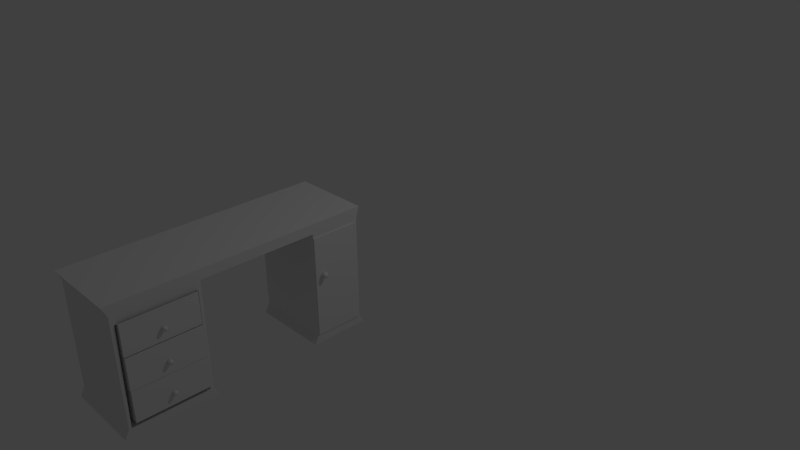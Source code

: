 # Source: desk.blend  (saved by Blender 2.74.0; exported with 4.5.12 LTS)
import bpy
from mathutils import Matrix  # noqa: F401  (used for matrix-valued properties, if any)

bpy.ops.wm.read_factory_settings(use_empty=True)
scene = bpy.context.scene
scene.name = 'Scene'

# ---- collections
col_collection_1 = bpy.data.collections.new('Collection 1'); scene.collection.children.link(col_collection_1)

# ---- materials (node trees are filled in below, after node groups)
mat_material = bpy.data.materials.new('Material')
mat_material.alpha_threshold = 0.0
mat_material.use_transparent_shadow = False
mat_material.roughness = 0.5
mat_material.line_color = (0.0, 0.0, 0.0, 1.0)

# ---- material node trees

# ---- world
world_world = bpy.data.worlds.new('World'); scene.world = world_world
world_world.color = (0.05088, 0.05088, 0.05088)
world_world.use_sun_shadow = False
world_world.sun_shadow_jitter_overblur = 0.0
world_world.cycles.sampling_method = 'MANUAL'
world_world.cycles.sample_map_resolution = 256

# ---- cameras
cam_camera = bpy.data.cameras.new('Camera')
cam_camera.clip_end = 100.0
cam_camera.lens = 35.0
cam_camera.sensor_width = 32.0
cam_camera.sensor_height = 18.0
cam_camera.ortho_scale = 7.314
cam_camera.dof.focus_distance = 0.0
cam_camera.dof.aperture_fstop = 128.0

# ---- lights
light_lamp = bpy.data.lights.new('Lamp', 'POINT')
light_lamp.transmission_factor = 0.0
light_lamp.cutoff_distance = 30.0
light_lamp.energy = 100.0
light_lamp.shadow_buffer_clip_start = 1.001
light_lamp.shadow_soft_size = 0.1
light_lamp.shadow_maximum_resolution = 0.006
light_lamp.use_absolute_resolution = True
light_lamp.cycles.use_multiple_importance_sampling = False

# ---- meshes
me_cube_002 = bpy.data.meshes.new('Cube.002')
me_cube_002.from_pydata([(0.9308, 0.1997, -0.1354), (0.8958, 0.1997, -0.1588), (0.8723, 0.1997, -0.1939), (0.8641, 0.1997, -0.2353), (0.8723, 0.1997, -0.2766), (0.8958, 0.1997, -0.3117), (0.9308, 0.1997, -0.3351), (0.943, 0.229, -0.1354), (0.9182, 0.2538, -0.1588), (0.9016, 0.2703, -0.1939), (0.8958, 0.2762, -0.2353), (0.9016, 0.2703, -0.2766), (0.9182, 0.2538, -0.3117), (0.943, 0.229, -0.3351), (0.9722, 0.2411, -0.1354), (0.9722, 0.2762, -0.1588), (0.9722, 0.2996, -0.1939), (0.9722, 0.3078, -0.2353), (0.9722, 0.2996, -0.2766), (0.9722, 0.2762, -0.3117), (0.9722, 0.2411, -0.3351), (0.9722, 0.1997, -0.1272), (1.001, 0.229, -0.1354), (1.026, 0.2538, -0.1588), (1.043, 0.2703, -0.1939), (1.049, 0.2762, -0.2353), (1.043, 0.2703, -0.2766), (1.026, 0.2538, -0.3117), (1.001, 0.229, -0.3351), (1.014, 0.1997, -0.1354), (1.049, 0.1997, -0.1588), (1.072, 0.1997, -0.1939), (1.08, 0.1997, -0.2353), (1.072, 0.1997, -0.2766), (1.049, 0.1997, -0.3117), (1.014, 0.1997, -0.3351), (0.9722, 0.1997, -0.3434), (1.001, 0.1705, -0.1354), (1.026, 0.1457, -0.1588), (1.043, 0.1291, -0.1939), (1.049, 0.1233, -0.2353), (1.043, 0.1291, -0.2766), (1.026, 0.1457, -0.3117), (1.001, 0.1705, -0.3351), (0.9722, 0.1584, -0.1354), (0.9722, 0.1233, -0.1588), (0.9722, 0.09987, -0.1939), (0.9722, 0.09164, -0.2353), (0.9722, 0.09987, -0.2766), (0.9722, 0.1233, -0.3117), (0.9722, 0.1584, -0.3351), (0.943, 0.1705, -0.1354), (0.9182, 0.1457, -0.1588), (0.9016, 0.1291, -0.1939), (0.8958, 0.1233, -0.2353), (0.9016, 0.1291, -0.2766), (0.9182, 0.1457, -0.3117), (0.943, 0.1705, -0.3351), (-2.596, -1.439, -0.8007), (-2.596, -1.439, 0.6476), (-2.596, 1.757, -0.8007), (-2.596, 1.757, 0.6476), (0.8742, -1.439, -0.8007), (0.8742, -1.439, 0.6476), (0.8742, 1.757, -0.8007), (0.8742, 1.757, 0.6476), (0.8907, 1.77, -0.8053), (0.8907, 1.77, -2.254), (0.8907, -1.426, -0.8053), (0.8907, -1.426, -2.254), (-2.579, 1.77, -0.8053), (-2.579, 1.77, -2.254), (-2.579, -1.426, -0.8053), (-2.579, -1.426, -2.254), (0.9594, 0.1833, -1.788), (0.9346, 0.1585, -1.765), (0.9181, 0.142, -1.73), (0.9122, 0.1361, -1.688), (0.9181, 0.142, -1.647), (0.9346, 0.1585, -1.612), (0.9594, 0.1833, -1.588), (0.9887, 0.1712, -1.788), (0.9887, 0.1361, -1.765), (0.9887, 0.1127, -1.73), (0.9887, 0.1045, -1.688), (0.9887, 0.1127, -1.647), (0.9887, 0.1361, -1.612), (0.9887, 0.1712, -1.588), (1.018, 0.1833, -1.788), (1.043, 0.1585, -1.765), (1.059, 0.142, -1.73), (1.065, 0.1361, -1.688), (1.059, 0.142, -1.647), (1.043, 0.1585, -1.612), (1.018, 0.1833, -1.588), (0.9887, 0.2126, -1.796), (1.03, 0.2126, -1.788), (1.065, 0.2126, -1.765), (1.089, 0.2126, -1.73), (1.097, 0.2126, -1.688), (1.089, 0.2126, -1.647), (1.065, 0.2126, -1.612), (1.03, 0.2126, -1.588), (1.018, 0.2418, -1.788), (1.043, 0.2666, -1.765), (1.059, 0.2832, -1.73), (1.065, 0.289, -1.688), (1.059, 0.2832, -1.647), (1.043, 0.2666, -1.612), (1.018, 0.2418, -1.588), (0.9887, 0.2126, -1.58), (0.9887, 0.2539, -1.788), (0.9887, 0.289, -1.765), (0.9887, 0.3124, -1.73), (0.9887, 0.3207, -1.688), (0.9887, 0.3124, -1.647), (0.9887, 0.289, -1.612), (0.9887, 0.2539, -1.588), (0.9594, 0.2418, -1.788), (0.9346, 0.2666, -1.765), (0.9181, 0.2832, -1.73), (0.9122, 0.289, -1.688), (0.9181, 0.2832, -1.647), (0.9346, 0.2666, -1.612), (0.9594, 0.2418, -1.588), (0.9473, 0.2126, -1.788), (0.9122, 0.2126, -1.765), (0.8888, 0.2126, -1.73), (0.8806, 0.2126, -1.688), (0.8888, 0.2126, -1.647), (0.9122, 0.2126, -1.612), (0.9473, 0.2126, -1.588), (0.8704, 1.791, -2.244), (0.8704, 1.791, -3.692), (0.8704, -1.406, -2.244), (0.8704, -1.406, -3.692), (-2.599, 1.791, -2.244), (-2.599, 1.791, -3.692), (-2.599, -1.406, -2.244), (-2.599, -1.406, -3.692), (0.9391, 0.2039, -3.227), (0.9143, 0.1791, -3.203), (0.8977, 0.1626, -3.168), (0.8919, 0.1567, -3.127), (0.8977, 0.1626, -3.085), (0.9143, 0.1791, -3.05), (0.9391, 0.2039, -3.027), (0.9684, 0.1918, -3.227), (0.9684, 0.1567, -3.203), (0.9684, 0.1333, -3.168), (0.9684, 0.1251, -3.127), (0.9684, 0.1333, -3.085), (0.9684, 0.1567, -3.05), (0.9684, 0.1918, -3.027), (0.9976, 0.2039, -3.227), (1.022, 0.1791, -3.203), (1.039, 0.1626, -3.168), (1.045, 0.1567, -3.127), (1.039, 0.1626, -3.085), (1.022, 0.1791, -3.05), (0.9976, 0.2039, -3.027), (0.9684, 0.2332, -3.235), (1.01, 0.2332, -3.227), (1.045, 0.2332, -3.203), (1.068, 0.2332, -3.168), (1.076, 0.2332, -3.127), (1.068, 0.2332, -3.085), (1.045, 0.2332, -3.05), (1.01, 0.2332, -3.027), (0.9976, 0.2624, -3.227), (1.022, 0.2872, -3.203), (1.039, 0.3038, -3.168), (1.045, 0.3096, -3.127), (1.039, 0.3038, -3.085), (1.022, 0.2872, -3.05), (0.9976, 0.2624, -3.027), (0.9684, 0.2332, -3.019), (0.9684, 0.2745, -3.227), (0.9684, 0.3096, -3.203), (0.9684, 0.3331, -3.168), (0.9684, 0.3413, -3.127), (0.9684, 0.3331, -3.085), (0.9684, 0.3096, -3.05), (0.9684, 0.2745, -3.027), (0.9391, 0.2624, -3.227), (0.9143, 0.2872, -3.203), (0.8977, 0.3038, -3.168), (0.8919, 0.3096, -3.127), (0.8977, 0.3038, -3.085), (0.9143, 0.2872, -3.05), (0.9391, 0.2624, -3.027), (0.927, 0.2332, -3.227), (0.8919, 0.2332, -3.203), (0.8685, 0.2332, -3.168), (0.8603, 0.2332, -3.127), (0.8685, 0.2332, -3.085), (0.8919, 0.2332, -3.05), (0.927, 0.2332, -3.027)], [], [(6, 5, 12, 13), (5, 4, 11, 12), (4, 3, 10, 11), (3, 2, 9, 10), (2, 1, 8, 9), (1, 0, 7, 8), (13, 12, 19, 20), (12, 11, 18, 19), (11, 10, 17, 18), (10, 9, 16, 17), (9, 8, 15, 16), (8, 7, 14, 15), (20, 19, 27, 28), (19, 18, 26, 27), (18, 17, 25, 26), (17, 16, 24, 25), (16, 15, 23, 24), (15, 14, 22, 23), (28, 27, 34, 35), (27, 26, 33, 34), (26, 25, 32, 33), (25, 24, 31, 32), (24, 23, 30, 31), (23, 22, 29, 30), (35, 34, 42, 43), (34, 33, 41, 42), (33, 32, 40, 41), (32, 31, 39, 40), (31, 30, 38, 39), (30, 29, 37, 38), (43, 42, 49, 50), (42, 41, 48, 49), (41, 40, 47, 48), (40, 39, 46, 47), (39, 38, 45, 46), (38, 37, 44, 45), (50, 49, 56, 57), (49, 48, 55, 56), (48, 47, 54, 55), (47, 46, 53, 54), (46, 45, 52, 53), (45, 44, 51, 52), (36, 6, 13), (0, 21, 7), (36, 13, 20), (7, 21, 14), (36, 20, 28), (14, 21, 22), (36, 28, 35), (22, 21, 29), (36, 35, 43), (29, 21, 37), (36, 43, 50), (37, 21, 44), (36, 50, 57), (44, 21, 51), (36, 57, 6), (57, 56, 5, 6), (56, 55, 4, 5), (55, 54, 3, 4), (54, 53, 2, 3), (53, 52, 1, 2), (52, 51, 0, 1), (51, 21, 0), (59, 61, 60, 58), (61, 65, 64, 60), (65, 63, 62, 64), (63, 59, 58, 62), (58, 60, 64, 62), (73, 71, 67, 69), (68, 72, 73, 69), (66, 68, 69, 67), (70, 66, 67, 71), (72, 70, 71, 73), (80, 110, 131), (79, 80, 131, 130), (78, 79, 130, 129), (77, 78, 129, 128), (76, 77, 128, 127), (75, 76, 127, 126), (74, 75, 126, 125), (95, 74, 125), (87, 110, 80), (95, 81, 74), (94, 110, 87), (95, 88, 81), (102, 110, 94), (95, 96, 88), (109, 110, 102), (95, 103, 96), (117, 110, 109), (95, 111, 103), (124, 110, 117), (95, 118, 111), (131, 110, 124), (95, 125, 118), (86, 87, 80, 79), (85, 86, 79, 78), (84, 85, 78, 77), (83, 84, 77, 76), (82, 83, 76, 75), (81, 82, 75, 74), (93, 94, 87, 86), (92, 93, 86, 85), (91, 92, 85, 84), (90, 91, 84, 83), (89, 90, 83, 82), (88, 89, 82, 81), (101, 102, 94, 93), (100, 101, 93, 92), (99, 100, 92, 91), (98, 99, 91, 90), (97, 98, 90, 89), (96, 97, 89, 88), (108, 109, 102, 101), (107, 108, 101, 100), (106, 107, 100, 99), (105, 106, 99, 98), (104, 105, 98, 97), (103, 104, 97, 96), (116, 117, 109, 108), (115, 116, 108, 107), (114, 115, 107, 106), (113, 114, 106, 105), (112, 113, 105, 104), (111, 112, 104, 103), (123, 124, 117, 116), (122, 123, 116, 115), (121, 122, 115, 114), (120, 121, 114, 113), (119, 120, 113, 112), (118, 119, 112, 111), (130, 131, 124, 123), (129, 130, 123, 122), (128, 129, 122, 121), (127, 128, 121, 120), (126, 127, 120, 119), (125, 126, 119, 118), (139, 137, 133, 135), (134, 138, 139, 135), (132, 134, 135, 133), (136, 132, 133, 137), (138, 136, 137, 139), (146, 176, 197), (145, 146, 197, 196), (144, 145, 196, 195), (143, 144, 195, 194), (142, 143, 194, 193), (141, 142, 193, 192), (140, 141, 192, 191), (161, 140, 191), (153, 176, 146), (161, 147, 140), (160, 176, 153), (161, 154, 147), (168, 176, 160), (161, 162, 154), (175, 176, 168), (161, 169, 162), (183, 176, 175), (161, 177, 169), (190, 176, 183), (161, 184, 177), (197, 176, 190), (161, 191, 184), (152, 153, 146, 145), (151, 152, 145, 144), (150, 151, 144, 143), (149, 150, 143, 142), (148, 149, 142, 141), (147, 148, 141, 140), (159, 160, 153, 152), (158, 159, 152, 151), (157, 158, 151, 150), (156, 157, 150, 149), (155, 156, 149, 148), (154, 155, 148, 147), (167, 168, 160, 159), (166, 167, 159, 158), (165, 166, 158, 157), (164, 165, 157, 156), (163, 164, 156, 155), (162, 163, 155, 154), (174, 175, 168, 167), (173, 174, 167, 166), (172, 173, 166, 165), (171, 172, 165, 164), (170, 171, 164, 163), (169, 170, 163, 162), (182, 183, 175, 174), (181, 182, 174, 173), (180, 181, 173, 172), (179, 180, 172, 171), (178, 179, 171, 170), (177, 178, 170, 169), (189, 190, 183, 182), (188, 189, 182, 181), (187, 188, 181, 180), (186, 187, 180, 179), (185, 186, 179, 178), (184, 185, 178, 177), (196, 197, 190, 189), (195, 196, 189, 188), (194, 195, 188, 187), (193, 194, 187, 186), (192, 193, 186, 185), (191, 192, 185, 184)])
_uv = me_cube_002.uv_layers.new(name='UVMap')
_uv.uv.foreach_set('vector', [0.1226, 0.9747, 0.1274, 0.9726, 0.1274, 0.9814, 0.1226, 0.9794, 0.01393, 0.9779, 0.01922, 0.9779, 0.01922, 0.9885, 0.01393, 0.986, 0.01922, 0.9779, 0.02546, 0.9779, 0.02546, 0.9894, 0.01922, 0.9885, 0.02546, 0.9779, 0.0317, 0.9779, 0.0317, 0.9885, 0.02546, 0.9894, 0.0317, 0.9779, 0.03699, 0.9779, 0.03699, 0.986, 0.0317, 0.9885, 0.1485, 0.9726, 0.1442, 0.9747, 0.1408, 0.9713, 0.1424, 0.9664, 0.1226, 0.9794, 0.1274, 0.9814, 0.1212, 0.9876, 0.1192, 0.9828, 0.06004, 0.986, 0.05475, 0.9885, 0.05475, 0.9779, 0.06004, 0.9779, 0.05475, 0.9885, 0.04851, 0.9894, 0.04851, 0.9779, 0.05475, 0.9779, 0.04851, 0.9894, 0.04227, 0.9885, 0.04227, 0.9779, 0.04851, 0.9779, 0.04227, 0.9885, 0.03699, 0.986, 0.03699, 0.9779, 0.04227, 0.9779, 0.1424, 0.9664, 0.1408, 0.9713, 0.1361, 0.9713, 0.1336, 0.9664, 0.1192, 0.9828, 0.1212, 0.9876, 0.1124, 0.9876, 0.1144, 0.9828, 0.06004, 0.9779, 0.05475, 0.9779, 0.05475, 0.9673, 0.06004, 0.9698, 0.05475, 0.9779, 0.04851, 0.9779, 0.04851, 0.9664, 0.05475, 0.9673, 0.04851, 0.9779, 0.04227, 0.9779, 0.04227, 0.9673, 0.04851, 0.9664, 0.04227, 0.9779, 0.03699, 0.9779, 0.03699, 0.9698, 0.04227, 0.9673, 0.1336, 0.9664, 0.1361, 0.9713, 0.1328, 0.9747, 0.1274, 0.9726, 0.1144, 0.9828, 0.1124, 0.9876, 0.1061, 0.9814, 0.111, 0.9794, 0.08309, 0.986, 0.0778, 0.9885, 0.0778, 0.9779, 0.08309, 0.9779, 0.0778, 0.9885, 0.07157, 0.9894, 0.07157, 0.9779, 0.0778, 0.9779, 0.07157, 0.9894, 0.06533, 0.9885, 0.06533, 0.9779, 0.07157, 0.9779, 0.06533, 0.9885, 0.06004, 0.986, 0.06004, 0.9779, 0.06533, 0.9779, 0.1274, 0.9726, 0.1328, 0.9747, 0.1328, 0.9794, 0.1274, 0.9814, 0.111, 0.9794, 0.1061, 0.9814, 0.1061, 0.9726, 0.111, 0.9747, 0.08309, 0.9779, 0.0778, 0.9779, 0.0778, 0.9673, 0.08309, 0.9698, 0.0778, 0.9779, 0.07157, 0.9779, 0.07157, 0.9664, 0.0778, 0.9673, 0.07157, 0.9779, 0.06533, 0.9779, 0.06533, 0.9673, 0.07157, 0.9664, 0.06533, 0.9779, 0.06004, 0.9779, 0.06004, 0.9698, 0.06533, 0.9673, 0.1274, 0.9814, 0.1328, 0.9794, 0.1361, 0.9828, 0.1336, 0.9876, 0.111, 0.9747, 0.1061, 0.9726, 0.1124, 0.9664, 0.1144, 0.9713, 0.08309, 0.9698, 0.08838, 0.9673, 0.08838, 0.9779, 0.08309, 0.9779, 0.08838, 0.9673, 0.09462, 0.9664, 0.09462, 0.9779, 0.08838, 0.9779, 0.09462, 0.9664, 0.1009, 0.9673, 0.1009, 0.9779, 0.09462, 0.9779, 0.1009, 0.9673, 0.1061, 0.9698, 0.1061, 0.9779, 0.1009, 0.9779, 0.1336, 0.9876, 0.1361, 0.9828, 0.1408, 0.9828, 0.1424, 0.9876, 0.1144, 0.9713, 0.1124, 0.9664, 0.1212, 0.9664, 0.1192, 0.9713, 0.08309, 0.9779, 0.08838, 0.9779, 0.08838, 0.9885, 0.08309, 0.986, 0.08838, 0.9779, 0.09462, 0.9779, 0.09462, 0.9894, 0.08838, 0.9885, 0.09462, 0.9779, 0.1009, 0.9779, 0.1009, 0.9885, 0.09462, 0.9894, 0.1009, 0.9779, 0.1061, 0.9779, 0.1061, 0.986, 0.1009, 0.9885, 0.1424, 0.9876, 0.1408, 0.9828, 0.1442, 0.9794, 0.1485, 0.9814, 0.1168, 0.977, 0.1226, 0.9747, 0.1226, 0.9794, 0.1442, 0.9747, 0.1386, 0.977, 0.1408, 0.9713, 0.1168, 0.977, 0.1226, 0.9794, 0.1192, 0.9828, 0.1408, 0.9713, 0.1386, 0.977, 0.1361, 0.9713, 0.1168, 0.977, 0.1192, 0.9828, 0.1144, 0.9828, 0.1361, 0.9713, 0.1386, 0.977, 0.1328, 0.9747, 0.1168, 0.977, 0.1144, 0.9828, 0.111, 0.9794, 0.1328, 0.9747, 0.1386, 0.977, 0.1328, 0.9794, 0.1168, 0.977, 0.111, 0.9794, 0.111, 0.9747, 0.1328, 0.9794, 0.1386, 0.977, 0.1361, 0.9828, 0.1168, 0.977, 0.111, 0.9747, 0.1144, 0.9713, 0.1361, 0.9828, 0.1386, 0.977, 0.1408, 0.9828, 0.1168, 0.977, 0.1144, 0.9713, 0.1192, 0.9713, 0.1408, 0.9828, 0.1386, 0.977, 0.1442, 0.9794, 0.1168, 0.977, 0.1192, 0.9713, 0.1226, 0.9747, 0.1192, 0.9713, 0.1212, 0.9664, 0.1274, 0.9726, 0.1226, 0.9747, 0.01393, 0.9698, 0.01922, 0.9673, 0.01922, 0.9779, 0.01393, 0.9779, 0.01922, 0.9673, 0.02546, 0.9664, 0.02546, 0.9779, 0.01922, 0.9779, 0.02546, 0.9664, 0.0317, 0.9673, 0.0317, 0.9779, 0.02546, 0.9779, 0.0317, 0.9673, 0.03699, 0.9698, 0.03699, 0.9779, 0.0317, 0.9779, 0.1485, 0.9814, 0.1442, 0.9794, 0.1442, 0.9747, 0.1485, 0.9726, 0.1442, 0.9794, 0.1386, 0.977, 0.1442, 0.9747, 0.741, 1.0, 0.741, 0.5205, 1.0, 0.5205, 1.0, 1.0, 0.741, 0.0, 0.741, 0.5205, 0.482, 0.5205, 0.482, 1.073e-07, 0.4861, 0.4925, 0.4861, 0.013, 0.7451, 0.013, 0.7451, 0.4925, 1.0, 0.0, 1.0, 0.5205, 0.741, 0.5205, 0.741, 6.259e-08, 0.482, 0.5205, 8.989e-08, 0.5205, 0.0, 8.941e-08, 0.482, 0.0, 0.482, 0.5205, 8.989e-08, 0.5205, 0.0, 8.941e-08, 0.482, 0.0, 1.0, 0.0, 1.0, 0.5205, 0.741, 0.5205, 0.741, 6.259e-08, 0.4861, 0.4925, 0.4861, 0.013, 0.7451, 0.013, 0.7451, 0.4925, 0.741, 0.0, 0.741, 0.5205, 0.482, 0.5205, 0.482, 1.073e-07, 0.741, 1.0, 0.741, 0.5205, 1.0, 0.5205, 1.0, 1.0, 0.1442, 0.9794, 0.1386, 0.977, 0.1442, 0.9747, 0.1485, 0.9814, 0.1442, 0.9794, 0.1442, 0.9747, 0.1485, 0.9726, 0.0317, 0.9673, 0.03699, 0.9698, 0.03699, 0.9779, 0.0317, 0.9779, 0.02546, 0.9664, 0.0317, 0.9673, 0.0317, 0.9779, 0.02546, 0.9779, 0.01922, 0.9673, 0.02546, 0.9664, 0.02546, 0.9779, 0.01922, 0.9779, 0.01393, 0.9698, 0.01922, 0.9673, 0.01922, 0.9779, 0.01393, 0.9779, 0.1192, 0.9713, 0.1212, 0.9664, 0.1274, 0.9726, 0.1226, 0.9747, 0.1168, 0.977, 0.1192, 0.9713, 0.1226, 0.9747, 0.1408, 0.9828, 0.1386, 0.977, 0.1442, 0.9794, 0.1168, 0.977, 0.1144, 0.9713, 0.1192, 0.9713, 0.1361, 0.9828, 0.1386, 0.977, 0.1408, 0.9828, 0.1168, 0.977, 0.111, 0.9747, 0.1144, 0.9713, 0.1328, 0.9794, 0.1386, 0.977, 0.1361, 0.9828, 0.1168, 0.977, 0.111, 0.9794, 0.111, 0.9747, 0.1328, 0.9747, 0.1386, 0.977, 0.1328, 0.9794, 0.1168, 0.977, 0.1144, 0.9828, 0.111, 0.9794, 0.1361, 0.9713, 0.1386, 0.977, 0.1328, 0.9747, 0.1168, 0.977, 0.1192, 0.9828, 0.1144, 0.9828, 0.1408, 0.9713, 0.1386, 0.977, 0.1361, 0.9713, 0.1168, 0.977, 0.1226, 0.9794, 0.1192, 0.9828, 0.1442, 0.9747, 0.1386, 0.977, 0.1408, 0.9713, 0.1168, 0.977, 0.1226, 0.9747, 0.1226, 0.9794, 0.1424, 0.9876, 0.1408, 0.9828, 0.1442, 0.9794, 0.1485, 0.9814, 0.1009, 0.9779, 0.1061, 0.9779, 0.1061, 0.986, 0.1009, 0.9885, 0.09462, 0.9779, 0.1009, 0.9779, 0.1009, 0.9885, 0.09462, 0.9894, 0.08838, 0.9779, 0.09462, 0.9779, 0.09462, 0.9894, 0.08838, 0.9885, 0.08309, 0.9779, 0.08838, 0.9779, 0.08838, 0.9885, 0.08309, 0.986, 0.1144, 0.9713, 0.1124, 0.9664, 0.1212, 0.9664, 0.1192, 0.9713, 0.1336, 0.9876, 0.1361, 0.9828, 0.1408, 0.9828, 0.1424, 0.9876, 0.1009, 0.9673, 0.1061, 0.9698, 0.1061, 0.9779, 0.1009, 0.9779, 0.09462, 0.9664, 0.1009, 0.9673, 0.1009, 0.9779, 0.09462, 0.9779, 0.08838, 0.9673, 0.09462, 0.9664, 0.09462, 0.9779, 0.08838, 0.9779, 0.08309, 0.9698, 0.08838, 0.9673, 0.08838, 0.9779, 0.08309, 0.9779, 0.111, 0.9747, 0.1061, 0.9726, 0.1124, 0.9664, 0.1144, 0.9713, 0.1274, 0.9814, 0.1328, 0.9794, 0.1361, 0.9828, 0.1336, 0.9876, 0.06533, 0.9779, 0.06004, 0.9779, 0.06004, 0.9698, 0.06533, 0.9673, 0.07157, 0.9779, 0.06533, 0.9779, 0.06533, 0.9673, 0.07157, 0.9664, 0.0778, 0.9779, 0.07157, 0.9779, 0.07157, 0.9664, 0.0778, 0.9673, 0.08309, 0.9779, 0.0778, 0.9779, 0.0778, 0.9673, 0.08309, 0.9698, 0.111, 0.9794, 0.1061, 0.9814, 0.1061, 0.9726, 0.111, 0.9747, 0.1274, 0.9726, 0.1328, 0.9747, 0.1328, 0.9794, 0.1274, 0.9814, 0.06533, 0.9885, 0.06004, 0.986, 0.06004, 0.9779, 0.06533, 0.9779, 0.07157, 0.9894, 0.06533, 0.9885, 0.06533, 0.9779, 0.07157, 0.9779, 0.0778, 0.9885, 0.07157, 0.9894, 0.07157, 0.9779, 0.0778, 0.9779, 0.08309, 0.986, 0.0778, 0.9885, 0.0778, 0.9779, 0.08309, 0.9779, 0.1144, 0.9828, 0.1124, 0.9876, 0.1061, 0.9814, 0.111, 0.9794, 0.1336, 0.9664, 0.1361, 0.9713, 0.1328, 0.9747, 0.1274, 0.9726, 0.04227, 0.9779, 0.03699, 0.9779, 0.03699, 0.9698, 0.04227, 0.9673, 0.04851, 0.9779, 0.04227, 0.9779, 0.04227, 0.9673, 0.04851, 0.9664, 0.05475, 0.9779, 0.04851, 0.9779, 0.04851, 0.9664, 0.05475, 0.9673, 0.06004, 0.9779, 0.05475, 0.9779, 0.05475, 0.9673, 0.06004, 0.9698, 0.1192, 0.9828, 0.1212, 0.9876, 0.1124, 0.9876, 0.1144, 0.9828, 0.1424, 0.9664, 0.1408, 0.9713, 0.1361, 0.9713, 0.1336, 0.9664, 0.04227, 0.9885, 0.03699, 0.986, 0.03699, 0.9779, 0.04227, 0.9779, 0.04851, 0.9894, 0.04227, 0.9885, 0.04227, 0.9779, 0.04851, 0.9779, 0.05475, 0.9885, 0.04851, 0.9894, 0.04851, 0.9779, 0.05475, 0.9779, 0.06004, 0.986, 0.05475, 0.9885, 0.05475, 0.9779, 0.06004, 0.9779, 0.1226, 0.9794, 0.1274, 0.9814, 0.1212, 0.9876, 0.1192, 0.9828, 0.1485, 0.9726, 0.1442, 0.9747, 0.1408, 0.9713, 0.1424, 0.9664, 0.0317, 0.9779, 0.03699, 0.9779, 0.03699, 0.986, 0.0317, 0.9885, 0.02546, 0.9779, 0.0317, 0.9779, 0.0317, 0.9885, 0.02546, 0.9894, 0.01922, 0.9779, 0.02546, 0.9779, 0.02546, 0.9894, 0.01922, 0.9885, 0.01393, 0.9779, 0.01922, 0.9779, 0.01922, 0.9885, 0.01393, 0.986, 0.1226, 0.9747, 0.1274, 0.9726, 0.1274, 0.9814, 0.1226, 0.9794, 0.482, 0.5205, 8.989e-08, 0.5205, 0.0, 8.941e-08, 0.482, 0.0, 1.0, 0.0, 1.0, 0.5205, 0.741, 0.5205, 0.741, 6.259e-08, 0.4861, 0.4925, 0.4861, 0.013, 0.7451, 0.013, 0.7451, 0.4925, 0.741, 0.0, 0.741, 0.5205, 0.482, 0.5205, 0.482, 1.073e-07, 0.741, 1.0, 0.741, 0.5205, 1.0, 0.5205, 1.0, 1.0, 0.1442, 0.9794, 0.1386, 0.977, 0.1442, 0.9747, 0.1485, 0.9814, 0.1442, 0.9794, 0.1442, 0.9747, 0.1485, 0.9726, 0.0317, 0.9673, 0.03699, 0.9698, 0.03699, 0.9779, 0.0317, 0.9779, 0.02546, 0.9664, 0.0317, 0.9673, 0.0317, 0.9779, 0.02546, 0.9779, 0.01922, 0.9673, 0.02546, 0.9664, 0.02546, 0.9779, 0.01922, 0.9779, 0.01393, 0.9698, 0.01922, 0.9673, 0.01922, 0.9779, 0.01393, 0.9779, 0.1192, 0.9713, 0.1212, 0.9664, 0.1274, 0.9726, 0.1226, 0.9747, 0.1168, 0.977, 0.1192, 0.9713, 0.1226, 0.9747, 0.1408, 0.9828, 0.1386, 0.977, 0.1442, 0.9794, 0.1168, 0.977, 0.1144, 0.9713, 0.1192, 0.9713, 0.1361, 0.9828, 0.1386, 0.977, 0.1408, 0.9828, 0.1168, 0.977, 0.111, 0.9747, 0.1144, 0.9713, 0.1328, 0.9794, 0.1386, 0.977, 0.1361, 0.9828, 0.1168, 0.977, 0.111, 0.9794, 0.111, 0.9747, 0.1328, 0.9747, 0.1386, 0.977, 0.1328, 0.9794, 0.1168, 0.977, 0.1144, 0.9828, 0.111, 0.9794, 0.1361, 0.9713, 0.1386, 0.977, 0.1328, 0.9747, 0.1168, 0.977, 0.1192, 0.9828, 0.1144, 0.9828, 0.1408, 0.9713, 0.1386, 0.977, 0.1361, 0.9713, 0.1168, 0.977, 0.1226, 0.9794, 0.1192, 0.9828, 0.1442, 0.9747, 0.1386, 0.977, 0.1408, 0.9713, 0.1168, 0.977, 0.1226, 0.9747, 0.1226, 0.9794, 0.1424, 0.9876, 0.1408, 0.9828, 0.1442, 0.9794, 0.1485, 0.9814, 0.1009, 0.9779, 0.1061, 0.9779, 0.1061, 0.986, 0.1009, 0.9885, 0.09462, 0.9779, 0.1009, 0.9779, 0.1009, 0.9885, 0.09462, 0.9894, 0.08838, 0.9779, 0.09462, 0.9779, 0.09462, 0.9894, 0.08838, 0.9885, 0.08309, 0.9779, 0.08838, 0.9779, 0.08838, 0.9885, 0.08309, 0.986, 0.1144, 0.9713, 0.1124, 0.9664, 0.1212, 0.9664, 0.1192, 0.9713, 0.1336, 0.9876, 0.1361, 0.9828, 0.1408, 0.9828, 0.1424, 0.9876, 0.1009, 0.9673, 0.1061, 0.9698, 0.1061, 0.9779, 0.1009, 0.9779, 0.09462, 0.9664, 0.1009, 0.9673, 0.1009, 0.9779, 0.09462, 0.9779, 0.08838, 0.9673, 0.09462, 0.9664, 0.09462, 0.9779, 0.08838, 0.9779, 0.08309, 0.9698, 0.08838, 0.9673, 0.08838, 0.9779, 0.08309, 0.9779, 0.111, 0.9747, 0.1061, 0.9726, 0.1124, 0.9664, 0.1144, 0.9713, 0.1274, 0.9814, 0.1328, 0.9794, 0.1361, 0.9828, 0.1336, 0.9876, 0.06533, 0.9779, 0.06004, 0.9779, 0.06004, 0.9698, 0.06533, 0.9673, 0.07157, 0.9779, 0.06533, 0.9779, 0.06533, 0.9673, 0.07157, 0.9664, 0.0778, 0.9779, 0.07157, 0.9779, 0.07157, 0.9664, 0.0778, 0.9673, 0.08309, 0.9779, 0.0778, 0.9779, 0.0778, 0.9673, 0.08309, 0.9698, 0.111, 0.9794, 0.1061, 0.9814, 0.1061, 0.9726, 0.111, 0.9747, 0.1274, 0.9726, 0.1328, 0.9747, 0.1328, 0.9794, 0.1274, 0.9814, 0.06533, 0.9885, 0.06004, 0.986, 0.06004, 0.9779, 0.06533, 0.9779, 0.07157, 0.9894, 0.06533, 0.9885, 0.06533, 0.9779, 0.07157, 0.9779, 0.0778, 0.9885, 0.07157, 0.9894, 0.07157, 0.9779, 0.0778, 0.9779, 0.08309, 0.986, 0.0778, 0.9885, 0.0778, 0.9779, 0.08309, 0.9779, 0.1144, 0.9828, 0.1124, 0.9876, 0.1061, 0.9814, 0.111, 0.9794, 0.1336, 0.9664, 0.1361, 0.9713, 0.1328, 0.9747, 0.1274, 0.9726, 0.04227, 0.9779, 0.03699, 0.9779, 0.03699, 0.9698, 0.04227, 0.9673, 0.04851, 0.9779, 0.04227, 0.9779, 0.04227, 0.9673, 0.04851, 0.9664, 0.05475, 0.9779, 0.04851, 0.9779, 0.04851, 0.9664, 0.05475, 0.9673, 0.06004, 0.9779, 0.05475, 0.9779, 0.05475, 0.9673, 0.06004, 0.9698, 0.1192, 0.9828, 0.1212, 0.9876, 0.1124, 0.9876, 0.1144, 0.9828, 0.1424, 0.9664, 0.1408, 0.9713, 0.1361, 0.9713, 0.1336, 0.9664, 0.04227, 0.9885, 0.03699, 0.986, 0.03699, 0.9779, 0.04227, 0.9779, 0.04851, 0.9894, 0.04227, 0.9885, 0.04227, 0.9779, 0.04851, 0.9779, 0.05475, 0.9885, 0.04851, 0.9894, 0.04851, 0.9779, 0.05475, 0.9779, 0.06004, 0.986, 0.05475, 0.9885, 0.05475, 0.9779, 0.06004, 0.9779, 0.1226, 0.9794, 0.1274, 0.9814, 0.1212, 0.9876, 0.1192, 0.9828, 0.1485, 0.9726, 0.1442, 0.9747, 0.1408, 0.9713, 0.1424, 0.9664, 0.0317, 0.9779, 0.03699, 0.9779, 0.03699, 0.986, 0.0317, 0.9885, 0.02546, 0.9779, 0.0317, 0.9779, 0.0317, 0.9885, 0.02546, 0.9894, 0.01922, 0.9779, 0.02546, 0.9779, 0.02546, 0.9894, 0.01922, 0.9885, 0.01393, 0.9779, 0.01922, 0.9779, 0.01922, 0.9885, 0.01393, 0.986, 0.1226, 0.9747, 0.1274, 0.9726, 0.1274, 0.9814, 0.1226, 0.9794])
me_cube_002.use_remesh_preserve_volume = False
me_cube_002.use_remesh_preserve_attributes = False
me_cube_002.use_mirror_vertex_groups = False
me_cube_002.update()
me_sphere = bpy.data.meshes.new('Sphere')
me_sphere.from_pydata([(-0.3827, 0.0, 0.9239), (-0.7071, 0.0, 0.7071), (-0.9239, 0.0, 0.3827), (-1.0, 0.0, -4.371e-08), (-0.9239, 0.0, -0.3827), (-0.7071, 0.0, -0.7071), (-0.3827, 0.0, -0.9239), (-0.2706, 0.2706, 0.9239), (-0.5, 0.5, 0.7071), (-0.6533, 0.6533, 0.3827), (-0.7071, 0.7071, -4.371e-08), (-0.6533, 0.6533, -0.3827), (-0.5, 0.5, -0.7071), (-0.2706, 0.2706, -0.9239), (-1.485e-07, 0.3827, 0.9239), (-1.634e-07, 0.7071, 0.7071), (-1.634e-07, 0.9239, 0.3827), (-1.336e-07, 1.0, -4.371e-08), (-1.634e-07, 0.9239, -0.3827), (-1.634e-07, 0.7071, -0.7071), (-1.485e-07, 0.3827, -0.9239), (-2.578e-07, -1.068e-07, 1.0), (0.2706, 0.2706, 0.9239), (0.5, 0.5, 0.7071), (0.6533, 0.6533, 0.3827), (0.7071, 0.7071, -4.371e-08), (0.6533, 0.6533, -0.3827), (0.5, 0.5, -0.7071), (0.2706, 0.2706, -0.9239), (0.3827, 1.244e-08, 0.9239), (0.7071, 1.244e-08, 0.7071), (0.9239, 4.224e-08, 0.3827), (1.0, 1.244e-08, -4.371e-08), (0.9239, 4.224e-08, -0.3827), (0.7071, 1.244e-08, -0.7071), (0.3827, 1.244e-08, -0.9239), (-1.51e-07, 0.0, -1.0), (0.2706, -0.2706, 0.9239), (0.5, -0.5, 0.7071), (0.6533, -0.6533, 0.3827), (0.7071, -0.7071, -4.371e-08), (0.6533, -0.6533, -0.3827), (0.5, -0.5, -0.7071), (0.2706, -0.2706, -0.9239), (-1.634e-07, -0.3827, 0.9239), (-1.634e-07, -0.7071, 0.7071), (-1.038e-07, -0.9239, 0.3827), (-1.634e-07, -1.0, -4.371e-08), (-1.038e-07, -0.9239, -0.3827), (-1.634e-07, -0.7071, -0.7071), (-1.634e-07, -0.3827, -0.9239), (-0.2706, -0.2706, 0.9239), (-0.5, -0.5, 0.7071), (-0.6533, -0.6533, 0.3827), (-0.7071, -0.7071, -4.371e-08), (-0.6533, -0.6533, -0.3827), (-0.5, -0.5, -0.7071), (-0.2706, -0.2706, -0.9239), (2.245, 2.601, 21.25), (2.245, 2.601, -13.05), (2.245, -13.61, 21.25), (2.245, -13.61, -13.05), (1.159, 2.601, 21.25), (1.159, 2.601, -13.05), (1.159, -13.61, 21.25), (1.159, -13.61, -13.05)], [], [(6, 5, 12, 13), (5, 4, 11, 12), (4, 3, 10, 11), (3, 2, 9, 10), (2, 1, 8, 9), (1, 0, 7, 8), (13, 12, 19, 20), (12, 11, 18, 19), (11, 10, 17, 18), (10, 9, 16, 17), (9, 8, 15, 16), (8, 7, 14, 15), (20, 19, 27, 28), (19, 18, 26, 27), (18, 17, 25, 26), (17, 16, 24, 25), (16, 15, 23, 24), (15, 14, 22, 23), (28, 27, 34, 35), (27, 26, 33, 34), (26, 25, 32, 33), (25, 24, 31, 32), (24, 23, 30, 31), (23, 22, 29, 30), (35, 34, 42, 43), (34, 33, 41, 42), (33, 32, 40, 41), (32, 31, 39, 40), (31, 30, 38, 39), (30, 29, 37, 38), (43, 42, 49, 50), (42, 41, 48, 49), (41, 40, 47, 48), (40, 39, 46, 47), (39, 38, 45, 46), (38, 37, 44, 45), (50, 49, 56, 57), (49, 48, 55, 56), (48, 47, 54, 55), (47, 46, 53, 54), (46, 45, 52, 53), (45, 44, 51, 52), (36, 6, 13), (0, 21, 7), (36, 13, 20), (7, 21, 14), (36, 20, 28), (14, 21, 22), (36, 28, 35), (22, 21, 29), (36, 35, 43), (29, 21, 37), (36, 43, 50), (37, 21, 44), (36, 50, 57), (44, 21, 51), (36, 57, 6), (57, 56, 5, 6), (56, 55, 4, 5), (55, 54, 3, 4), (54, 53, 2, 3), (53, 52, 1, 2), (52, 51, 0, 1), (51, 21, 0), (59, 58, 60, 61), (61, 60, 64, 65), (65, 64, 62, 63), (63, 62, 58, 59), (58, 62, 64, 60), (63, 59, 61, 65)])
_uv = me_sphere.uv_layers.new(name='UVMap')
_uv.uv.foreach_set('vector', [0.1632, 0.9688, 0.1658, 0.9604, 0.1738, 0.9711, 0.1675, 0.9746, 0.05945, 0.9802, 0.06627, 0.9802, 0.06627, 0.9985, 0.05945, 0.9942, 0.06627, 0.9802, 0.07432, 0.9802, 0.07432, 1.0, 0.06627, 0.9985, 0.07432, 0.9802, 0.08236, 0.9802, 0.08236, 0.9985, 0.07432, 1.0, 0.08236, 0.9802, 0.08918, 0.9802, 0.08918, 0.9942, 0.08236, 0.9985, 0.1383, 0.9604, 0.1357, 0.9688, 0.1296, 0.9688, 0.127, 0.9604, 0.1675, 0.9746, 0.1738, 0.9711, 0.1738, 0.9863, 0.1675, 0.9828, 0.02973, 0.9942, 0.02291, 0.9985, 0.02291, 0.9802, 0.02973, 0.9802, 0.02291, 0.9985, 0.01486, 1.0, 0.01486, 0.9802, 0.02291, 0.9802, 0.01486, 1.0, 0.006819, 0.9985, 0.006819, 0.9802, 0.01486, 0.9802, 0.006819, 0.9985, 2.506e-09, 0.9942, 0.0, 0.9802, 0.006819, 0.9802, 0.127, 0.9604, 0.1296, 0.9688, 0.1252, 0.9746, 0.1189, 0.9711, 0.1675, 0.9828, 0.1738, 0.9863, 0.1658, 0.997, 0.1632, 0.9886, 0.02973, 0.9802, 0.02291, 0.9802, 0.02291, 0.9619, 0.02973, 0.9662, 0.02291, 0.9802, 0.01486, 0.9802, 0.01486, 0.9604, 0.02291, 0.9619, 0.01486, 0.9802, 0.006819, 0.9802, 0.006819, 0.9619, 0.01486, 0.9604, 0.006819, 0.9802, 0.0, 0.9802, 0.0, 0.9662, 0.006819, 0.9619, 0.1189, 0.9711, 0.1252, 0.9746, 0.1252, 0.9828, 0.1189, 0.9863, 0.1632, 0.9886, 0.1658, 0.997, 0.1544, 0.997, 0.157, 0.9886, 0.02973, 0.9662, 0.03655, 0.9619, 0.03655, 0.9802, 0.02973, 0.9802, 0.03655, 0.9619, 0.04459, 0.9604, 0.04459, 0.9802, 0.03655, 0.9802, 0.04459, 0.9604, 0.05263, 0.9619, 0.05263, 0.9802, 0.04459, 0.9802, 0.05263, 0.9619, 0.05945, 0.9662, 0.05945, 0.9802, 0.05263, 0.9802, 0.1189, 0.9863, 0.1252, 0.9828, 0.1296, 0.9886, 0.127, 0.997, 0.157, 0.9886, 0.1544, 0.997, 0.1464, 0.9863, 0.1527, 0.9828, 0.02973, 0.9802, 0.03655, 0.9802, 0.03655, 0.9985, 0.02973, 0.9942, 0.03655, 0.9802, 0.04459, 0.9802, 0.04459, 1.0, 0.03655, 0.9985, 0.04459, 0.9802, 0.05263, 0.9802, 0.05263, 0.9985, 0.04459, 1.0, 0.05263, 0.9802, 0.05945, 0.9802, 0.05945, 0.9942, 0.05263, 0.9985, 0.127, 0.997, 0.1296, 0.9886, 0.1357, 0.9886, 0.1383, 0.997, 0.1527, 0.9828, 0.1464, 0.9863, 0.1464, 0.9711, 0.1527, 0.9746, 0.1189, 0.9942, 0.1121, 0.9985, 0.1121, 0.9802, 0.1189, 0.9802, 0.1121, 0.9985, 0.104, 1.0, 0.104, 0.9802, 0.1121, 0.9802, 0.104, 1.0, 0.096, 0.9985, 0.096, 0.9802, 0.104, 0.9802, 0.096, 0.9985, 0.08918, 0.9942, 0.08918, 0.9802, 0.096, 0.9802, 0.1383, 0.997, 0.1357, 0.9886, 0.1401, 0.9828, 0.1464, 0.9863, 0.1527, 0.9746, 0.1464, 0.9711, 0.1544, 0.9604, 0.157, 0.9688, 0.1189, 0.9802, 0.1121, 0.9802, 0.1121, 0.9619, 0.1189, 0.9662, 0.1121, 0.9802, 0.104, 0.9802, 0.104, 0.9604, 0.1121, 0.9619, 0.104, 0.9802, 0.096, 0.9802, 0.096, 0.9619, 0.104, 0.9604, 0.096, 0.9802, 0.08918, 0.9802, 0.08918, 0.9662, 0.096, 0.9619, 0.1464, 0.9863, 0.1401, 0.9828, 0.1401, 0.9746, 0.1464, 0.9711, 0.1601, 0.9787, 0.1632, 0.9688, 0.1675, 0.9746, 0.1357, 0.9688, 0.1326, 0.9787, 0.1296, 0.9688, 0.1601, 0.9787, 0.1675, 0.9746, 0.1675, 0.9828, 0.1296, 0.9688, 0.1326, 0.9787, 0.1252, 0.9746, 0.1601, 0.9787, 0.1675, 0.9828, 0.1632, 0.9886, 0.1252, 0.9746, 0.1326, 0.9787, 0.1252, 0.9828, 0.1601, 0.9787, 0.1632, 0.9886, 0.157, 0.9886, 0.1252, 0.9828, 0.1326, 0.9787, 0.1296, 0.9886, 0.1601, 0.9787, 0.157, 0.9886, 0.1527, 0.9828, 0.1296, 0.9886, 0.1326, 0.9787, 0.1357, 0.9886, 0.1601, 0.9787, 0.1527, 0.9828, 0.1527, 0.9746, 0.1357, 0.9886, 0.1326, 0.9787, 0.1401, 0.9828, 0.1601, 0.9787, 0.1527, 0.9746, 0.157, 0.9688, 0.1401, 0.9828, 0.1326, 0.9787, 0.1401, 0.9746, 0.1601, 0.9787, 0.157, 0.9688, 0.1632, 0.9688, 0.157, 0.9688, 0.1544, 0.9604, 0.1658, 0.9604, 0.1632, 0.9688, 0.05945, 0.9662, 0.06627, 0.9619, 0.06627, 0.9802, 0.05945, 0.9802, 0.06627, 0.9619, 0.07432, 0.9604, 0.07432, 0.9802, 0.06627, 0.9802, 0.07432, 0.9604, 0.08236, 0.9619, 0.08236, 0.9802, 0.07432, 0.9802, 0.08236, 0.9619, 0.08918, 0.9662, 0.08918, 0.9802, 0.08236, 0.9802, 0.1464, 0.9711, 0.1401, 0.9746, 0.1357, 0.9688, 0.1383, 0.9604, 0.1401, 0.9746, 0.1326, 0.9787, 0.1357, 0.9688, 0.3408, 0.0, 0.3408, 0.9199, 0.6815, 0.9199, 0.6815, 0.0, 0.7043, 0.9199, 0.7043, 0.0, 0.6815, 0.0, 0.6815, 0.9199, 0.3382, 0.9105, 0.3408, 5.341e-08, 0.0, 0.0, -0.002531, 0.9182, 0.7272, 0.9199, 0.7272, 0.0, 0.7043, 0.0, 0.7043, 0.9199, 0.7272, 0.4539, 0.75, 0.4539, 0.75, 0.0, 0.7272, 0.0, 0.75, 0.4539, 0.7272, 0.4539, 0.7272, 0.9078, 0.75, 0.9078])
me_sphere.use_remesh_preserve_volume = False
me_sphere.use_remesh_preserve_attributes = False
me_sphere.use_mirror_vertex_groups = False
me_sphere.update()
me_cube = bpy.data.meshes.new('Cube')
me_cube.from_pydata([(-1.0, 3.761, -1.0), (-1.0, 3.879, 1.705), (-1.0, 5.261, -1.0), (-1.0, 5.138, 1.697), (1.0, 3.761, -1.0), (1.0, 3.879, 1.705), (1.0, 5.261, -1.0), (1.0, 5.138, 1.697), (-1.0, 3.879, -0.7796), (-1.0, 5.138, -0.7796), (1.0, 5.138, -0.7796), (1.0, 3.879, -0.7796), (1.0, 1.138, -1.0), (1.0, -1.111, -1.0), (-1.0, -1.111, -1.0), (-1.0, 1.138, -1.0), (1.0, 1.0, 2.126), (1.0, -1.122, 2.126), (-1.0, -1.122, 2.126), (-1.0, 1.0, 2.126), (1.0, 1.0, 1.876), (1.0, -1.0, 1.876), (-1.0, -1.0, 1.876), (-1.0, 1.0, 1.876), (1.0, 5.149, 1.876), (1.0, 5.231, 2.126), (-1.0, 5.149, 1.876), (-1.0, 5.231, 2.126), (1.0, 1.0, -0.7899), (1.0, -1.0, -0.7899), (-1.0, -1.0, -0.7899), (-1.0, 1.0, -0.7899), (1.0, 3.874, 1.876), (-1.0, 3.89, 1.876), (-1.0, 3.909, 2.126), (1.0, 3.909, 2.126), (-1.0, -0.9927, 1.876), (1.0, -0.912, 1.66), (-1.0, -0.9644, -0.7899), (1.0, -0.9366, -0.7899), (-1.0, 0.9053, 1.876), (1.0, 0.9325, 1.66), (1.0, 0.9066, -0.79), (-1.0, 0.9077, -0.79), (-0.8184, -0.9854, 1.66), (-0.8387, 0.9076, -0.79), (-0.8129, 0.9079, 1.66), (-0.8299, -0.962, -0.7899), (-1.0, 3.91, 1.704), (-1.0, 3.899, -0.7796), (1.0, 3.947, 1.704), (1.0, 3.917, -0.7796), (1.0, 5.082, 1.697), (-1.0, 5.097, -0.7796), (-1.0, 5.115, 1.697), (1.0, 5.095, -0.7796), (-0.796, 3.914, 1.704), (-0.829, 3.901, -0.7796), (-0.7935, 5.112, 1.697), (-0.7897, 5.097, -0.7796)], [], [(8, 49, 53, 9, 2, 0), (9, 10, 6, 2), (11, 8, 0, 4), (0, 2, 6, 4), (5, 1, 8, 11), (3, 7, 10, 9), (1, 48, 49, 8), (6, 10, 55, 51, 11, 4), (11, 8, 49, 57, 51), (12, 13, 14, 15), (16, 19, 18, 17), (32, 33, 26, 24), (21, 17, 18, 22), (22, 18, 19, 23, 40, 36), (28, 12, 15, 31), (30, 22, 36, 38), (29, 21, 22, 30), (25, 24, 26, 27), (34, 35, 25, 27), (33, 34, 27, 26), (35, 32, 24, 25), (23, 20, 16, 19), (21, 37, 41, 20, 16, 17), (21, 37, 44, 36, 22), (13, 29, 30, 14), (14, 30, 38, 43, 31, 15), (20, 28, 31, 23), (29, 39, 47, 38, 30), (12, 28, 42, 39, 29, 13), (16, 20, 32, 35), (23, 19, 34, 33), (19, 16, 35, 34), (20, 23, 33, 32), (1, 5, 32, 33), (7, 3, 26, 24), (1, 33, 26, 3, 54, 48), (7, 24, 32, 5, 50, 52), (52, 58, 54, 3, 7), (43, 40, 23, 31), (44, 46, 40, 36), (39, 42, 45, 47), (29, 39, 37, 21), (39, 47, 44, 37), (41, 20, 23, 40, 46), (38, 36, 40, 43), (42, 28, 31, 43, 45), (43, 40, 46, 45), (42, 28, 20, 41), (47, 38, 36, 44), (37, 41, 46, 44), (45, 46, 41, 42), (47, 45, 43, 38), (46, 43, 45, 47, 44), (57, 49, 53, 59), (48, 54, 53, 49), (5, 1, 48, 56, 50), (51, 50, 56, 57), (50, 5, 11, 51), (56, 48, 54, 58), (55, 59, 53, 9, 10), (54, 3, 9, 53), (54, 53, 59, 58), (7, 52, 55, 10), (57, 56, 48, 49), (50, 56, 58, 52), (58, 59, 55, 52), (51, 57, 59, 55), (57, 59, 58, 56)])
_uv = me_cube.uv_layers.new(name='UVMap')
_uv.uv.foreach_set('vector', [0.2496, 0.3779, 0.2496, 0.3795, 0.2496, 0.47, 0.2496, 0.4731, 0.2332, 0.4824, 0.2332, 0.3691, 0.4664, 0.6996, 0.6156, 0.6996, 0.6157, 0.7164, 0.4665, 0.7164, 0.6157, 0.6806, 0.7649, 0.6806, 0.7649, 0.6977, 0.6157, 0.6977, 0.8768, 0.8489, 0.7649, 0.8489, 0.7649, 0.6977, 0.8768, 0.6977, 0.6157, 0.4931, 0.7649, 0.4931, 0.7649, 0.6806, 0.6157, 0.6806, 0.4664, 0.5125, 0.6156, 0.5125, 0.6156, 0.6996, 0.4664, 0.6996, 0.435, 0.3779, 0.435, 0.3803, 0.2496, 0.3795, 0.2496, 0.3779, 0.2332, 0.4824, 0.2168, 0.4731, 0.2168, 0.4699, 0.2168, 0.3809, 0.2168, 0.378, 0.2332, 0.3691, 1.0, 0.0, 1.0, 0.1511, 0.9985, 0.1511, 0.9984, 0.1382, 0.9971, 4.505e-09, 0.7648, 0.3715, 0.7648, 0.2015, 0.914, 0.2015, 0.914, 0.3715, 0.4664, 0.3198, 0.6156, 0.3198, 0.6156, 0.4802, 0.4664, 0.4802, 0.6156, 0.2172, 0.7648, 0.2184, 0.7648, 0.3136, 0.6156, 0.3136, 0.3824, 0.6999, 0.3824, 0.7183, 0.2332, 0.7183, 0.2332, 0.6999, 0.4477, 0.009254, 0.4664, 0.0, 0.4664, 0.1604, 0.4477, 0.1604, 0.4477, 0.1532, 0.4477, 0.009806, 0.1492, 0.6838, 0.1493, 0.6999, 7.781e-05, 0.6999, 0.0, 0.6838, 0.2489, 0.009254, 0.4477, 0.009254, 0.4477, 0.009806, 0.2489, 0.01195, 0.3824, 0.4987, 0.3824, 0.6999, 0.2332, 0.6999, 0.2332, 0.4987, 0.6157, 0.4802, 0.6156, 0.499, 0.4664, 0.499, 0.4665, 0.4802, 0.6156, 0.09992, 0.4664, 0.09992, 0.4664, 0.0, 0.6156, 0.0, 0.4477, 0.3788, 0.4664, 0.3802, 0.4664, 0.4802, 0.4477, 0.474, 3.557e-08, 0.3802, 0.01867, 0.3776, 0.01867, 0.474, 3.557e-08, 0.4802, 0.3824, 0.6335, 0.3824, 0.4824, 0.4011, 0.4824, 0.4011, 0.6336, 0.01867, 0.009254, 0.01867, 0.01591, 0.01866, 0.1553, 0.01867, 0.1604, 0.0, 0.1604, 1.779e-08, 0.0, 0.7649, 0.6313, 0.7649, 0.6247, 0.9006, 0.6302, 0.9141, 0.6308, 0.9141, 0.6313, 0.3824, 0.4824, 0.3824, 0.4987, 0.2332, 0.4987, 0.2332, 0.4824, 0.2332, 0.0008285, 0.2489, 0.009254, 0.2489, 0.01195, 0.2489, 0.1534, 0.2489, 0.1604, 0.2332, 0.1708, 0.1492, 0.4824, 0.1492, 0.6838, 0.0, 0.6838, 2.042e-05, 0.4824, 0.7648, 0.4647, 0.7601, 0.4647, 0.762, 0.3264, 0.7622, 0.3136, 0.7648, 0.3136, 0.2332, 0.1708, 0.2175, 0.1604, 0.2175, 0.1533, 0.2175, 0.01404, 0.2175, 0.009254, 0.2332, 0.0008292, 0.0, 0.1604, 0.01867, 0.1604, 0.01867, 0.3776, 3.557e-08, 0.3802, 0.4477, 0.1604, 0.4664, 0.1604, 0.4664, 0.3802, 0.4477, 0.3788, 0.6156, 0.3198, 0.4664, 0.3198, 0.4664, 0.09992, 0.6156, 0.09992, 0.6156, 2.252e-08, 0.7648, 0.0, 0.7648, 0.2184, 0.6156, 0.2172, 0.7649, 0.4931, 0.6157, 0.4931, 0.6157, 0.4802, 0.7649, 0.4802, 0.6156, 0.5125, 0.4664, 0.5125, 0.4664, 0.499, 0.6156, 0.499, 0.435, 0.3779, 0.4477, 0.3788, 0.4477, 0.474, 0.4344, 0.4731, 0.4344, 0.4714, 0.435, 0.3803, 0.03203, 0.4731, 0.01867, 0.474, 0.01867, 0.3776, 0.03139, 0.378, 0.03147, 0.3832, 0.03198, 0.4689, 0.8547, 1.0, 0.8569, 0.8645, 0.8572, 0.8489, 0.8589, 0.8489, 0.8589, 1.0, 0.2489, 0.1534, 0.4477, 0.1532, 0.4477, 0.1604, 0.2489, 0.1604, 0.9006, 0.6302, 0.9001, 0.4871, 0.9141, 0.4873, 0.9141, 0.6308, 0.7601, 0.4647, 0.6226, 0.4647, 0.6225, 0.3258, 0.762, 0.3264, 0.2175, 0.009254, 0.2175, 0.01404, 0.01867, 0.01591, 0.01867, 0.009254, 0.7649, 0.8992, 0.6284, 0.8992, 0.6292, 0.6977, 0.7649, 0.6978, 0.7649, 0.4853, 0.7649, 0.4802, 0.9141, 0.4802, 0.9141, 0.4873, 0.9001, 0.4871, 0.2489, 0.01195, 0.4477, 0.009806, 0.4477, 0.1532, 0.2489, 0.1534, 0.6226, 0.4647, 0.6156, 0.4647, 0.6156, 0.3136, 0.6225, 0.3136, 0.6225, 0.3258, 0.1492, 0.6999, 0.1492, 0.9013, 0.1353, 0.9013, 0.1372, 0.6999, 0.2175, 0.1533, 0.2175, 0.1604, 0.01867, 0.1604, 0.01866, 0.1553, 0.6284, 0.8992, 0.6157, 0.8992, 0.6157, 0.6977, 0.6292, 0.6977, 0.7649, 0.6247, 0.7649, 0.4853, 0.9001, 0.4871, 0.9006, 0.6302, 0.1372, 0.6999, 0.1353, 0.9013, 0.0, 0.9013, 1.432e-05, 0.6999, 0.762, 0.3264, 0.6225, 0.3258, 0.6225, 0.3136, 0.7622, 0.3136, 0.9061, 2.301e-05, 0.9061, 0.2015, 0.906, 0.2015, 0.7665, 0.2015, 0.7648, 0.0, 0.9984, 0.1382, 0.9985, 0.1511, 0.9091, 0.1511, 0.9091, 0.1353, 0.435, 0.3803, 0.4344, 0.4714, 0.2496, 0.47, 0.2496, 0.3795, 0.7649, 1.0, 0.7649, 0.8489, 0.7672, 0.8489, 0.7675, 0.8643, 0.7701, 1.0, 0.4664, 0.904, 0.4664, 0.7164, 0.6004, 0.7165, 0.6029, 0.9041, 0.03147, 0.3832, 0.03139, 0.378, 0.2168, 0.378, 0.2168, 0.3809, 0.7675, 0.8643, 0.7672, 0.8489, 0.8572, 0.8489, 0.8569, 0.8645, 0.9092, 0.0, 0.9091, 0.1353, 0.9091, 0.1511, 0.9061, 0.1511, 0.9061, 9.009e-09, 0.4344, 0.4714, 0.4344, 0.4731, 0.2496, 0.4731, 0.2496, 0.47, 0.3824, 0.7183, 0.3824, 0.9053, 0.3667, 0.9053, 0.367, 0.7183, 0.03203, 0.4731, 0.03198, 0.4689, 0.2168, 0.4699, 0.2168, 0.4731, 0.6029, 0.9041, 0.6004, 0.7165, 0.6156, 0.7165, 0.6156, 0.9041, 0.7701, 1.0, 0.7675, 0.8643, 0.8569, 0.8645, 0.8547, 1.0, 0.367, 0.7183, 0.3667, 0.9053, 0.2332, 0.9053, 0.2332, 0.7184, 0.9971, 4.505e-09, 0.9984, 0.1382, 0.9091, 0.1353, 0.9092, 0.0, 0.9662, 0.8854, 0.877, 0.885, 0.8768, 0.6978, 0.9662, 0.6977])
me_cube.materials.append(mat_material)
me_cube.use_remesh_preserve_volume = False
me_cube.use_remesh_preserve_attributes = False
me_cube.use_mirror_vertex_groups = False
me_cube.update()

# ---- objects
ob_cube_001 = bpy.data.objects.new('Cube.001', me_cube_002)
ob_sphere = bpy.data.objects.new('Sphere', me_sphere)
ob_cube = bpy.data.objects.new('Cube', me_cube)
ob_lamp = bpy.data.objects.new('Lamp', light_lamp)
ob_camera = bpy.data.objects.new('Camera', cam_camera)

# ---- transforms, parenting, visibility, modifiers, constraints
ob_cube_001.location = (0.2519, -3.297, 0.6701)
ob_cube_001.scale = (0.3177, 0.2732, 0.2732)
ob_cube_001.lineart.crease_threshold = 0.0
ob_sphere.location = (0.5537, -1.22, 0.3992)
ob_sphere.scale = (-0.03707, -0.03707, -0.03707)
ob_sphere.lineart.crease_threshold = 0.0
ob_cube.location = (0.0, -3.26, 0.0)
ob_cube.scale = (0.5, 0.5, 0.5)
ob_cube.lock_rotations_4d = False
ob_cube.empty_display_type = 'ARROWS'
ob_cube.lineart.crease_threshold = 0.0
ob_lamp.location = (4.076, 1.005, 5.904)
ob_lamp.rotation_euler = (0.6503, 0.05522, 1.866)
ob_lamp.lock_rotations_4d = False
ob_lamp.empty_display_type = 'ARROWS'
ob_lamp.color = (0.0, 0.0, 0.0, 0.0)
ob_lamp.lineart.crease_threshold = 0.0
ob_camera.location = (7.481, -6.508, 5.344)
ob_camera.rotation_euler = (1.109, 0.01082, 0.8149)
ob_camera.lock_rotations_4d = False
ob_camera.empty_display_type = 'ARROWS'
ob_camera.color = (0.0, 0.0, 0.0, 0.0)
ob_camera.display_type = 'WIRE'
ob_camera.lineart.crease_threshold = 0.0

# ---- collection membership
col_collection_1.objects.link(ob_cube_001)
col_collection_1.objects.link(ob_sphere)
col_collection_1.objects.link(ob_cube)
col_collection_1.objects.link(ob_lamp)
col_collection_1.objects.link(ob_camera)

# ---- scene / render settings (as saved in the file)
scene.camera = ob_camera
scene.frame_start = 1; scene.frame_end = 250; scene.frame_set(1)
scene.render.engine = 'BLENDER_EEVEE_NEXT'
scene.render.resolution_percentage = 50
scene.render.dither_intensity = 0.0
scene.cycles.use_denoising = False
scene.cycles.samples = 10
scene.cycles.sampling_pattern = 'TABULATED_SOBOL'
scene.cycles.light_sampling_threshold = 0.0
scene.cycles.use_adaptive_sampling = False
scene.cycles.use_light_tree = False
scene.cycles.blur_glossy = 0.0
scene.cycles.pixel_filter_type = 'GAUSSIAN'
scene.cycles.sample_clamp_indirect = 0.0
scene.view_settings.view_transform = 'Standard'
bpy.context.view_layer.update()
